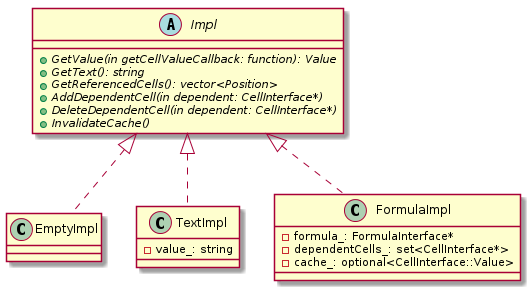

The diagram above was rendered by PlantUML. Its source (embedded in the PNG):
@startuml

abstract class Impl {
    +{abstract} GetValue(in getCellValueCallback: function): Value
    +{abstract} GetText(): string
    +{abstract} GetReferencedCells(): vector<Position>
    +{abstract} AddDependentCell(in dependent: CellInterface*)
    +{abstract} DeleteDependentCell(in dependent: CellInterface*)
    +{abstract} InvalidateCache()
}

class EmptyImpl {
}

class TextImpl {
    -value_: string
}

class FormulaImpl {
    -formula_: FormulaInterface*
    -dependentCells_: set<CellInterface*>
    -cache_: optional<CellInterface::Value>
}

class EmptyImpl implements Impl
class TextImpl implements Impl
class FormulaImpl implements Impl

@enduml